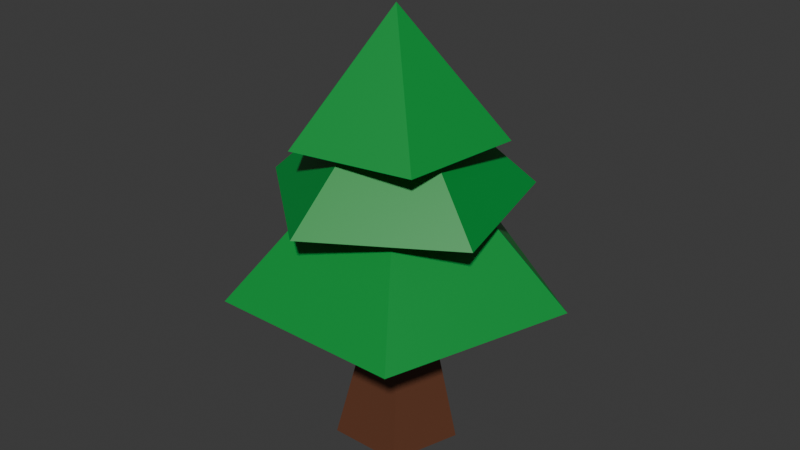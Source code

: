 # Source: tree.blend  (saved by Blender 4.3.34; exported with 4.5.12 LTS)
import bpy
from mathutils import Matrix  # noqa: F401  (used for matrix-valued properties, if any)

bpy.ops.wm.read_factory_settings(use_empty=True)
scene = bpy.context.scene
scene.name = 'Scene'

# ---- collections
col_collection = bpy.data.collections.new('Collection'); scene.collection.children.link(col_collection)

# ---- materials (node trees are filled in below, after node groups)
mat_001 = bpy.data.materials.new('マテリアル.001')
mat_x = bpy.data.materials.new('マテリアル')

# ---- material node trees
mat_001.use_nodes = True; mat_001.node_tree.nodes.clear()
_N = mat_001.node_tree.nodes; _L = mat_001.node_tree.links
n0 = _N.new('ShaderNodeBsdfPrincipled'); n0.name = 'プリンシプルBSDF'; n0.location = (10, 300)
n0.inputs[0].default_value = (0.1271, 0.04417, 0.02108, 1.0)
n1 = _N.new('ShaderNodeOutputMaterial'); n1.name = 'マテリアル出力'; n1.location = (300, 300)
_L.new(n0.outputs[0], n1.inputs[0])
n1.is_active_output = True
mat_x.use_nodes = True; mat_x.node_tree.nodes.clear()
_N = mat_x.node_tree.nodes; _L = mat_x.node_tree.links
n0 = _N.new('ShaderNodeBsdfPrincipled'); n0.name = 'プリンシプルBSDF'; n0.location = (10, 300)
n0.inputs[0].default_value = (0.0, 0.2948, 0.04437, 1.0)
n1 = _N.new('ShaderNodeOutputMaterial'); n1.name = 'マテリアル出力'; n1.location = (300, 300)
_L.new(n0.outputs[0], n1.inputs[0])
n1.is_active_output = True

# ---- world
world_world = bpy.data.worlds.new('World'); scene.world = world_world
world_world.use_nodes = True; world_world.node_tree.nodes.clear()
_N = world_world.node_tree.nodes; _L = world_world.node_tree.links
n0 = _N.new('ShaderNodeOutputWorld'); n0.name = 'World Output'; n0.location = (300, 300)
n1 = _N.new('ShaderNodeBackground'); n1.name = 'Background'; n1.location = (10, 300)
n1.inputs[0].default_value = (0.05088, 0.05088, 0.05088, 1.0)
_L.new(n1.outputs[0], n0.inputs[0])
n0.is_active_output = True
world_world.color = (0.05088, 0.05088, 0.05088)
world_world.sun_shadow_jitter_overblur = 0.0

# ---- meshes
me_x = bpy.data.meshes.new('円')
me_x.from_pydata([(6.973e-09, 0.5371, 0.0), (-0.5109, 0.166, 0.0), (-0.3157, -0.4346, 0.0), (0.3157, -0.4346, 0.0), (0.5109, 0.166, 0.0), (0.07082, 0.2333, 1.128), (-0.1886, 0.04487, 1.128), (-0.0895, -0.2601, 1.128), (0.2311, -0.2601, 1.128), (0.3302, 0.04487, 1.128)], [], [(1, 2, 3, 4, 0), (6, 7, 8, 9, 5)])
_uv = me_x.uv_layers.new(name='UVマップ')
_uv.uv.foreach_set('vector', [0.0, 0.0, 0.0, 0.0, 0.0, 0.0, 0.0, 0.0, 0.0, 0.0, 0.0, 0.0, 0.0, 0.0, 0.0, 0.0, 0.0, 0.0, 0.0, 0.0])
me_x.materials.append(mat_001)
me_x.update()
me_x_1 = bpy.data.meshes.new('円柱')
me_x_1.from_pydata([(0.01022, 2.489e-08, 3.406), (0.01022, 0.4726, 2.417), (0.4597, 0.146, 2.417), (0.288, -0.3823, 2.417), (-0.2676, -0.3823, 2.417), (-0.4392, 0.146, 2.417)], [], [(1, 0, 2), (2, 0, 3), (3, 0, 4), (4, 0, 5), (5, 0, 1)])
_uv = me_x_1.uv_layers.new(name='UVマップ')
_uv.uv.foreach_set('vector', [1.0, 0.75, 0.8, 1.0, 0.8, 0.75, 0.8, 0.75, 0.6, 1.0, 0.6, 0.75, 0.6, 0.75, 0.4, 1.0, 0.4, 0.75, 0.4, 0.75, 0.2, 1.0, 0.2, 0.75, 0.2, 0.75, 2.98e-08, 1.0, 2.98e-08, 0.75])
me_x_1.materials.append(mat_x)
me_x_1.update()
me_001 = bpy.data.meshes.new('円柱.001')
me_001.from_pydata([(0.007537, 4.965e-08, 3.667), (0.007537, 0.3487, 2.937), (0.3391, 0.1077, 2.937), (0.2125, -0.2821, 2.937), (-0.1974, -0.2821, 2.937), (-0.3241, 0.1077, 2.937)], [], [(1, 0, 2), (2, 0, 3), (3, 0, 4), (4, 0, 5), (5, 0, 1)])
_uv = me_001.uv_layers.new(name='UVマップ')
_uv.uv.foreach_set('vector', [1.0, 0.75, 0.8, 1.0, 0.8, 0.75, 0.8, 0.75, 0.6, 1.0, 0.6, 0.75, 0.6, 0.75, 0.4, 1.0, 0.4, 0.75, 0.4, 0.75, 0.2, 1.0, 0.2, 0.75, 0.2, 0.75, 2.98e-08, 1.0, 2.98e-08, 0.75])
me_001.materials.append(mat_x)
me_001.update()
me_002 = bpy.data.meshes.new('円柱.002')
me_002.from_pydata([(0.02156, 0.8747, 2.726), (0.02156, 1.601e-08, 3.736), (0.8534, 0.2703, 2.726), (0.5357, -0.7076, 2.726), (-0.4926, -0.7076, 2.726), (-0.8103, 0.2703, 2.726)], [], [(0, 1, 2), (0, 2, 3, 4, 5)])
_uv = me_002.uv_layers.new(name='UVマップ')
_uv.uv.foreach_set('vector', [1.0, 0.5, 0.8, 1.0, 0.8, 0.5, 0.75, 0.49, 0.9783, 0.3242, 0.8911, 0.05584, 0.6089, 0.05584, 0.5217, 0.3242])
me_002.materials.append(mat_x)
me_002.update()
me_001_1 = bpy.data.meshes.new('円.001')
me_001_1.from_pydata([(6.973e-09, 0.5371, 0.0), (0.5109, 0.166, 0.0), (0.07082, 0.2333, 1.128), (0.3302, 0.04487, 1.128)], [], [(0, 1, 3, 2)])
_uv = me_001_1.uv_layers.new(name='UVマップ')
_uv.uv.foreach_set('vector', [0.0, 0.0, 0.0, 0.0, 0.0, 0.0, 0.0, 0.0])
me_001_1.materials.append(mat_001)
me_001_1.update()
me_002_1 = bpy.data.meshes.new('円.002')
me_002_1.from_pydata([(6.973e-09, 0.5371, 0.0), (-0.5109, 0.166, 0.0), (0.07082, 0.2333, 1.128), (-0.1886, 0.04487, 1.128)], [], [(1, 0, 2, 3)])
_uv = me_002_1.uv_layers.new(name='UVマップ')
_uv.uv.foreach_set('vector', [0.0, 0.0, 0.0, 0.0, 0.0, 0.0, 0.0, 0.0])
me_002_1.materials.append(mat_001)
me_002_1.update()
me_003 = bpy.data.meshes.new('円.003')
me_003.from_pydata([(-0.5109, 0.166, 0.0), (-0.3157, -0.4346, 0.0), (-0.1886, 0.04487, 1.128), (-0.0895, -0.2601, 1.128)], [], [(1, 0, 2, 3)])
_uv = me_003.uv_layers.new(name='UVマップ')
_uv.uv.foreach_set('vector', [0.0, 0.0, 0.0, 0.0, 0.0, 0.0, 0.0, 0.0])
me_003.materials.append(mat_001)
me_003.update()
me_004 = bpy.data.meshes.new('円.004')
me_004.from_pydata([(-0.3157, -0.4346, 0.0), (0.3157, -0.4346, 0.0), (-0.0895, -0.2601, 1.128), (0.2311, -0.2601, 1.128)], [], [(1, 0, 2, 3)])
_uv = me_004.uv_layers.new(name='UVマップ')
_uv.uv.foreach_set('vector', [0.0, 0.0, 0.0, 0.0, 0.0, 0.0, 0.0, 0.0])
me_004.materials.append(mat_001)
me_004.update()
me_005 = bpy.data.meshes.new('円.005')
me_005.from_pydata([(0.3157, -0.4346, 0.0), (0.5109, 0.166, 0.0), (0.2311, -0.2601, 1.128), (0.3302, 0.04487, 1.128)], [], [(1, 0, 2, 3)])
_uv = me_005.uv_layers.new(name='UVマップ')
_uv.uv.foreach_set('vector', [0.0, 0.0, 0.0, 0.0, 0.0, 0.0, 0.0, 0.0])
me_005.materials.append(mat_001)
me_005.update()
me_006 = bpy.data.meshes.new('円.006')
me_006.from_pydata([(0.2311, -0.2601, 1.128), (0.3302, 0.04487, 1.128), (0.1274, -0.1147, 2.513), (0.1789, 0.04381, 2.513)], [], [(1, 0, 2, 3)])
_uv = me_006.uv_layers.new(name='UVマップ')
_uv.uv.foreach_set('vector', [0.0, 0.0, 0.0, 0.0, 0.0, 0.0, 0.0, 0.0])
me_006.materials.append(mat_001)
me_006.update()
me_007 = bpy.data.meshes.new('円.007')
me_007.from_pydata([(-0.0895, -0.2601, 1.128), (0.2311, -0.2601, 1.128), (-0.03923, -0.1147, 2.513), (0.1274, -0.1147, 2.513)], [], [(1, 0, 2, 3)])
_uv = me_007.uv_layers.new(name='UVマップ')
_uv.uv.foreach_set('vector', [0.0, 0.0, 0.0, 0.0, 0.0, 0.0, 0.0, 0.0])
me_007.materials.append(mat_001)
me_007.update()
me_008 = bpy.data.meshes.new('円.008')
me_008.from_pydata([(-0.1886, 0.04487, 1.128), (-0.0895, -0.2601, 1.128), (-0.09073, 0.04381, 2.513), (-0.03923, -0.1147, 2.513)], [], [(1, 0, 2, 3)])
_uv = me_008.uv_layers.new(name='UVマップ')
_uv.uv.foreach_set('vector', [0.0, 0.0, 0.0, 0.0, 0.0, 0.0, 0.0, 0.0])
me_008.materials.append(mat_001)
me_008.update()
me_009 = bpy.data.meshes.new('円.009')
me_009.from_pydata([(0.07082, 0.2333, 1.128), (-0.1886, 0.04487, 1.128), (0.04409, 0.1418, 2.513), (-0.09073, 0.04381, 2.513)], [], [(1, 0, 2, 3)])
_uv = me_009.uv_layers.new(name='UVマップ')
_uv.uv.foreach_set('vector', [0.0, 0.0, 0.0, 0.0, 0.0, 0.0, 0.0, 0.0])
me_009.materials.append(mat_001)
me_009.update()
me_010 = bpy.data.meshes.new('円.010')
me_010.from_pydata([(0.07082, 0.2333, 1.128), (0.3302, 0.04487, 1.128), (0.04409, 0.1418, 2.513), (0.1789, 0.04381, 2.513)], [], [(0, 1, 3, 2)])
_uv = me_010.uv_layers.new(name='UVマップ')
_uv.uv.foreach_set('vector', [0.0, 0.0, 0.0, 0.0, 0.0, 0.0, 0.0, 0.0])
me_010.materials.append(mat_001)
me_010.update()
me_003_1 = bpy.data.meshes.new('円柱.003')
me_003_1.from_pydata([(0.01022, 1.408, 1.428), (-1.329, 0.4352, 1.428), (0.01022, 0.4726, 2.417), (-0.4392, 0.146, 2.417)], [], [(1, 3, 2, 0)])
_uv = me_003_1.uv_layers.new(name='UVマップ')
_uv.uv.foreach_set('vector', [0.2, 0.5, 0.2, 0.75, 2.98e-08, 0.75, 2.98e-08, 0.5])
me_003_1.materials.append(mat_x)
me_003_1.update()
me_004_1 = bpy.data.meshes.new('円柱.004')
me_004_1.from_pydata([(-0.8175, -1.139, 1.428), (-1.329, 0.4352, 1.428), (-0.2676, -0.3823, 2.417), (-0.4392, 0.146, 2.417)], [], [(0, 2, 3, 1)])
_uv = me_004_1.uv_layers.new(name='UVマップ')
_uv.uv.foreach_set('vector', [0.4, 0.5, 0.4, 0.75, 0.2, 0.75, 0.2, 0.5])
me_004_1.materials.append(mat_x)
me_004_1.update()
me_005_1 = bpy.data.meshes.new('円柱.005')
me_005_1.from_pydata([(0.838, -1.139, 1.428), (-0.8175, -1.139, 1.428), (0.288, -0.3823, 2.417), (-0.2676, -0.3823, 2.417)], [], [(0, 2, 3, 1)])
_uv = me_005_1.uv_layers.new(name='UVマップ')
_uv.uv.foreach_set('vector', [0.6, 0.5, 0.6, 0.75, 0.4, 0.75, 0.4, 0.5])
me_005_1.materials.append(mat_x)
me_005_1.update()
me_006_1 = bpy.data.meshes.new('円柱.006')
me_006_1.from_pydata([(1.35, 0.4352, 1.428), (0.838, -1.139, 1.428), (0.4597, 0.146, 2.417), (0.288, -0.3823, 2.417)], [], [(0, 2, 3, 1)])
_uv = me_006_1.uv_layers.new(name='UVマップ')
_uv.uv.foreach_set('vector', [0.8, 0.5, 0.8, 0.75, 0.6, 0.75, 0.6, 0.5])
me_006_1.materials.append(mat_x)
me_006_1.update()
me_007_1 = bpy.data.meshes.new('円柱.007')
me_007_1.from_pydata([(0.01022, 1.408, 1.428), (1.35, 0.4352, 1.428), (0.01022, 0.4726, 2.417), (0.4597, 0.146, 2.417)], [], [(0, 2, 3, 1)])
_uv = me_007_1.uv_layers.new(name='UVマップ')
_uv.uv.foreach_set('vector', [1.0, 0.5, 1.0, 0.75, 0.8, 0.75, 0.8, 0.5])
me_007_1.materials.append(mat_x)
me_007_1.update()
me_008_1 = bpy.data.meshes.new('円柱.008')
me_008_1.from_pydata([(-0.6512, -0.9066, 2.207), (-1.058, 0.3463, 2.207), (-0.1974, -0.2821, 2.937), (-0.3241, 0.1077, 2.937)], [], [(0, 2, 3, 1)])
_uv = me_008_1.uv_layers.new(name='UVマップ')
_uv.uv.foreach_set('vector', [0.4, 0.5, 0.4, 0.75, 0.2, 0.75, 0.2, 0.5])
me_008_1.materials.append(mat_x)
me_008_1.update()
me_009_1 = bpy.data.meshes.new('円柱.009')
me_009_1.from_pydata([(0.6662, -0.9066, 2.207), (-0.6512, -0.9066, 2.207), (0.2125, -0.2821, 2.937), (-0.1974, -0.2821, 2.937)], [], [(0, 2, 3, 1)])
_uv = me_009_1.uv_layers.new(name='UVマップ')
_uv.uv.foreach_set('vector', [0.6, 0.5, 0.6, 0.75, 0.4, 0.75, 0.4, 0.5])
me_009_1.materials.append(mat_x)
me_009_1.update()
me_010_1 = bpy.data.meshes.new('円柱.010')
me_010_1.from_pydata([(1.073, 0.3463, 2.207), (0.6662, -0.9066, 2.207), (0.3391, 0.1077, 2.937), (0.2125, -0.2821, 2.937)], [], [(0, 2, 3, 1)])
_uv = me_010_1.uv_layers.new(name='UVマップ')
_uv.uv.foreach_set('vector', [0.8, 0.5, 0.8, 0.75, 0.6, 0.75, 0.6, 0.5])
me_010_1.materials.append(mat_x)
me_010_1.update()
me_011 = bpy.data.meshes.new('円柱.011')
me_011.from_pydata([(0.007537, 1.121, 2.207), (1.073, 0.3463, 2.207), (0.007537, 0.3487, 2.937), (0.3391, 0.1077, 2.937)], [], [(0, 2, 3, 1)])
_uv = me_011.uv_layers.new(name='UVマップ')
_uv.uv.foreach_set('vector', [1.0, 0.5, 1.0, 0.75, 0.8, 0.75, 0.8, 0.5])
me_011.materials.append(mat_x)
me_011.update()
me_012 = bpy.data.meshes.new('円柱.012')
me_012.from_pydata([(0.007537, 1.121, 2.207), (-1.058, 0.3463, 2.207), (0.007537, 0.3487, 2.937), (-0.3241, 0.1077, 2.937)], [], [(1, 3, 2, 0)])
_uv = me_012.uv_layers.new(name='UVマップ')
_uv.uv.foreach_set('vector', [0.2, 0.5, 0.2, 0.75, 2.98e-08, 0.75, 2.98e-08, 0.5])
me_012.materials.append(mat_x)
me_012.update()
me_013 = bpy.data.meshes.new('円柱.013')
me_013.from_pydata([(0.02156, 0.8747, 2.726), (0.02156, 1.601e-08, 3.736), (-0.8103, 0.2703, 2.726)], [], [(2, 1, 0)])
_uv = me_013.uv_layers.new(name='UVマップ')
_uv.uv.foreach_set('vector', [0.2, 0.5, 2.98e-08, 1.0, 2.98e-08, 0.5])
me_013.materials.append(mat_x)
me_013.update()
me_014 = bpy.data.meshes.new('円柱.014')
me_014.from_pydata([(0.02156, 1.601e-08, 3.736), (-0.4926, -0.7076, 2.726), (-0.8103, 0.2703, 2.726)], [], [(1, 0, 2)])
_uv = me_014.uv_layers.new(name='UVマップ')
_uv.uv.foreach_set('vector', [0.4, 0.5, 0.2, 1.0, 0.2, 0.5])
me_014.materials.append(mat_x)
me_014.update()
me_015 = bpy.data.meshes.new('円柱.015')
me_015.from_pydata([(0.02156, 1.601e-08, 3.736), (0.5357, -0.7076, 2.726), (-0.4926, -0.7076, 2.726)], [], [(1, 0, 2)])
_uv = me_015.uv_layers.new(name='UVマップ')
_uv.uv.foreach_set('vector', [0.6, 0.5, 0.4, 1.0, 0.4, 0.5])
me_015.materials.append(mat_x)
me_015.update()
me_016 = bpy.data.meshes.new('円柱.016')
me_016.from_pydata([(0.02156, 1.601e-08, 3.736), (0.8534, 0.2703, 2.726), (0.5357, -0.7076, 2.726)], [], [(1, 0, 2)])
_uv = me_016.uv_layers.new(name='UVマップ')
_uv.uv.foreach_set('vector', [0.8, 0.5, 0.6, 1.0, 0.6, 0.5])
me_016.materials.append(mat_x)
me_016.update()
me_017 = bpy.data.meshes.new('円柱.017')
me_017.from_pydata([(0.01022, 1.408, 1.428), (1.35, 0.4352, 1.428), (0.838, -1.139, 1.428), (-0.8175, -1.139, 1.428), (-1.329, 0.4352, 1.428)], [], [(0, 1, 2, 3, 4)])
_uv = me_017.uv_layers.new(name='UVマップ')
_uv.uv.foreach_set('vector', [0.75, 0.49, 0.9783, 0.3242, 0.8911, 0.05584, 0.6089, 0.05584, 0.5217, 0.3242])
me_017.materials.append(mat_x)
me_017.update()
me_018 = bpy.data.meshes.new('円柱.018')
me_018.from_pydata([(0.007537, 1.121, 2.207), (1.073, 0.3463, 2.207), (0.6662, -0.9066, 2.207), (-0.6512, -0.9066, 2.207), (-1.058, 0.3463, 2.207)], [], [(0, 1, 2, 3, 4)])
_uv = me_018.uv_layers.new(name='UVマップ')
_uv.uv.foreach_set('vector', [0.75, 0.49, 0.9783, 0.3242, 0.8911, 0.05584, 0.6089, 0.05584, 0.5217, 0.3242])
me_018.materials.append(mat_x)
me_018.update()

# ---- objects
ob_x = bpy.data.objects.new('円', me_x)
ob_x_1 = bpy.data.objects.new('円柱', me_x_1)
ob_001 = bpy.data.objects.new('円柱.001', me_001)
ob_002 = bpy.data.objects.new('円柱.002', me_002)
ob_001_1 = bpy.data.objects.new('円.001', me_001_1)
ob_002_1 = bpy.data.objects.new('円.002', me_002_1)
ob_003 = bpy.data.objects.new('円.003', me_003)
ob_004 = bpy.data.objects.new('円.004', me_004)
ob_005 = bpy.data.objects.new('円.005', me_005)
ob_006 = bpy.data.objects.new('円.006', me_006)
ob_007 = bpy.data.objects.new('円.007', me_007)
ob_008 = bpy.data.objects.new('円.008', me_008)
ob_009 = bpy.data.objects.new('円.009', me_009)
ob_010 = bpy.data.objects.new('円.010', me_010)
ob_003_1 = bpy.data.objects.new('円柱.003', me_003_1)
ob_004_1 = bpy.data.objects.new('円柱.004', me_004_1)
ob_005_1 = bpy.data.objects.new('円柱.005', me_005_1)
ob_006_1 = bpy.data.objects.new('円柱.006', me_006_1)
ob_007_1 = bpy.data.objects.new('円柱.007', me_007_1)
ob_008_1 = bpy.data.objects.new('円柱.008', me_008_1)
ob_009_1 = bpy.data.objects.new('円柱.009', me_009_1)
ob_010_1 = bpy.data.objects.new('円柱.010', me_010_1)
ob_011 = bpy.data.objects.new('円柱.011', me_011)
ob_012 = bpy.data.objects.new('円柱.012', me_012)
ob_013 = bpy.data.objects.new('円柱.013', me_013)
ob_014 = bpy.data.objects.new('円柱.014', me_014)
ob_015 = bpy.data.objects.new('円柱.015', me_015)
ob_016 = bpy.data.objects.new('円柱.016', me_016)
ob_017 = bpy.data.objects.new('円柱.017', me_017)
ob_018 = bpy.data.objects.new('円柱.018', me_018)

# ---- transforms, parenting, visibility, modifiers, constraints
ob_x.location = (0.0, 0.0, 0.0)
ob_x_1.location = (0.0, 0.0, 0.0)
ob_x_1.rotation_euler = (0.0, -0.0, 0.5579)
ob_001.location = (0.0, 0.0, 0.0)
ob_001.rotation_euler = (0.0, -0.0, 0.3262)
ob_002.location = (0.0, 0.0, 0.0)
ob_002.rotation_euler = (0.0, -0.0, -1.069)
ob_001_1.location = (0.0, 0.0, 0.0)
ob_002_1.location = (0.0, 0.0, 0.0)
ob_003.location = (0.0, 0.0, 0.0)
ob_004.location = (0.0, 0.0, 0.0)
ob_005.location = (0.0, 0.0, 0.0)
ob_006.location = (0.0, 0.0, 0.0)
ob_007.location = (0.0, 0.0, 0.0)
ob_008.location = (0.0, 0.0, 0.0)
ob_009.location = (0.0, 0.0, 0.0)
ob_010.location = (0.0, 0.0, 0.0)
ob_003_1.location = (0.0, 0.0, 0.0)
ob_004_1.location = (0.0, 0.0, 0.0)
ob_005_1.location = (0.0, 0.0, 0.0)
ob_006_1.location = (0.0, 0.0, 0.0)
ob_007_1.location = (0.0, 0.0, 0.0)
ob_008_1.location = (0.0, 0.0, 0.0)
ob_008_1.rotation_euler = (0.0, -0.0, 0.5579)
ob_009_1.location = (0.0, 0.0, 0.0)
ob_009_1.rotation_euler = (0.0, -0.0, 0.5579)
ob_010_1.location = (0.0, 0.0, 0.0)
ob_010_1.rotation_euler = (0.0, -0.0, 0.5579)
ob_011.location = (0.0, 0.0, 0.0)
ob_011.rotation_euler = (0.0, -0.0, 0.5579)
ob_012.location = (0.0, 0.0, 0.0)
ob_012.rotation_euler = (0.0, -0.0, 0.5579)
ob_013.location = (0.0, 0.0, 0.0)
ob_013.rotation_euler = (0.0, -0.0, -1.069)
ob_014.location = (0.0, 0.0, 0.0)
ob_014.rotation_euler = (0.0, -0.0, -1.069)
ob_015.location = (0.0, 0.0, 0.0)
ob_015.rotation_euler = (0.0, -0.0, -1.069)
ob_016.location = (0.0, 0.0, 0.0)
ob_016.rotation_euler = (0.0, -0.0, -1.069)
ob_017.location = (0.0, 0.0, 0.0)
ob_018.location = (0.0, 0.0, 0.0)
ob_018.rotation_euler = (0.0, -0.0, 0.5579)

# ---- collection membership
col_collection.objects.link(ob_x)
col_collection.objects.link(ob_x_1)
col_collection.objects.link(ob_001)
col_collection.objects.link(ob_002)
col_collection.objects.link(ob_001_1)
col_collection.objects.link(ob_002_1)
col_collection.objects.link(ob_003)
col_collection.objects.link(ob_004)
col_collection.objects.link(ob_005)
col_collection.objects.link(ob_006)
col_collection.objects.link(ob_007)
col_collection.objects.link(ob_008)
col_collection.objects.link(ob_009)
col_collection.objects.link(ob_010)
col_collection.objects.link(ob_003_1)
col_collection.objects.link(ob_004_1)
col_collection.objects.link(ob_005_1)
col_collection.objects.link(ob_006_1)
col_collection.objects.link(ob_007_1)
col_collection.objects.link(ob_008_1)
col_collection.objects.link(ob_009_1)
col_collection.objects.link(ob_010_1)
col_collection.objects.link(ob_011)
col_collection.objects.link(ob_012)
col_collection.objects.link(ob_013)
col_collection.objects.link(ob_014)
col_collection.objects.link(ob_015)
col_collection.objects.link(ob_016)
col_collection.objects.link(ob_017)
col_collection.objects.link(ob_018)

# ---- scene / render settings (as saved in the file)
scene.frame_start = 1; scene.frame_end = 250; scene.frame_set(1)
scene.render.engine = 'BLENDER_EEVEE_NEXT'
bpy.context.view_layer.update()

# ---- added for rendering (the .blend has no active camera and no usable light): camera, sun
cam_auto = bpy.data.cameras.new('AutoCamera')
cam_auto.lens = 50.0
cam_auto.sensor_width = 36.0
cam_auto.clip_end = 1000.0
ob_auto_camera = bpy.data.objects.new('AutoCamera', cam_auto)
scene.collection.objects.link(ob_auto_camera)
ob_auto_camera.location = (5.04896, -6.02428, 5.94734)
ob_auto_camera.rotation_euler = (1.09748, -7.21219e-08, 0.694738)
scene.camera = ob_auto_camera
light_auto_sun = bpy.data.lights.new('AutoSun', 'SUN')
light_auto_sun.energy = 3.0
light_auto_sun.angle = 0.0523599
ob_auto_sun = bpy.data.objects.new('AutoSun', light_auto_sun)
scene.collection.objects.link(ob_auto_sun)
ob_auto_sun.rotation_euler = (0.872665, 0.174533, 0.523599)
bpy.context.view_layer.update()
